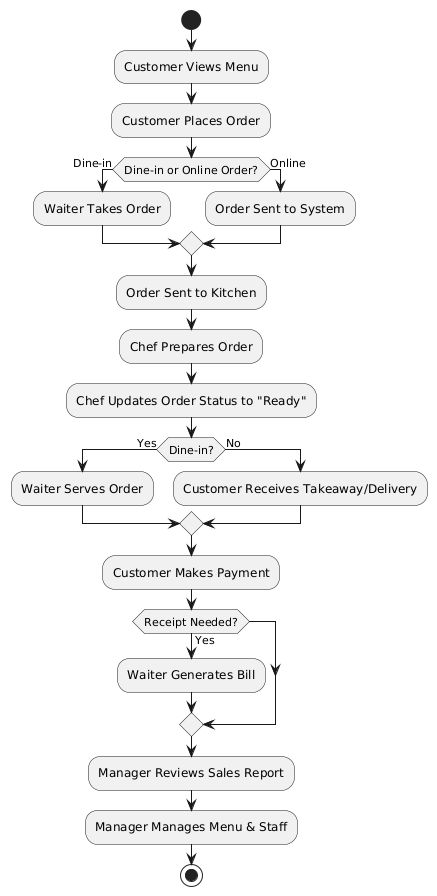

The diagram above was rendered by PlantUML. Its source (embedded in the PNG):
@startuml
start

:Customer Views Menu;
:Customer Places Order;

if (Dine-in or Online Order?) then (Dine-in)
    :Waiter Takes Order;
else (Online)
    :Order Sent to System;
endif

:Order Sent to Kitchen;
:Chef Prepares Order;
:Chef Updates Order Status to "Ready";

if (Dine-in?) then (Yes)
    :Waiter Serves Order;
else (No)
    :Customer Receives Takeaway/Delivery;
endif

:Customer Makes Payment;
if (Receipt Needed?) then (Yes)
    :Waiter Generates Bill;
endif

:Manager Reviews Sales Report;
:Manager Manages Menu & Staff;

stop
@enduml